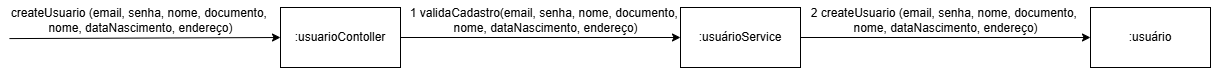

The diagram above was exported from draw.io. Its source (the exported page's mxGraphModel, read from the mxfile embedded in the PNG):
<mxGraphModel dx="574" dy="345" grid="1" gridSize="10" guides="1" tooltips="1" connect="1" arrows="1" fold="1" page="1" pageScale="1" pageWidth="850" pageHeight="1100" math="0" shadow="0">
  <root>
    <mxCell id="0" />
    <mxCell id="1" parent="0" />
    <mxCell id="ar7f_KZDObeyn-oQMiUw-10" style="edgeStyle=orthogonalEdgeStyle;rounded=0;orthogonalLoop=1;jettySize=auto;html=1;exitX=1;exitY=0.5;exitDx=0;exitDy=0;entryX=0;entryY=0.5;entryDx=0;entryDy=0;" edge="1" parent="1" source="ar7f_KZDObeyn-oQMiUw-4" target="ar7f_KZDObeyn-oQMiUw-5">
      <mxGeometry relative="1" as="geometry" />
    </mxCell>
    <mxCell id="ar7f_KZDObeyn-oQMiUw-4" value=":usuarioContoller" style="rounded=0;whiteSpace=wrap;html=1;" vertex="1" parent="1">
      <mxGeometry x="760" y="580" width="120" height="60" as="geometry" />
    </mxCell>
    <mxCell id="ar7f_KZDObeyn-oQMiUw-12" style="edgeStyle=orthogonalEdgeStyle;rounded=0;orthogonalLoop=1;jettySize=auto;html=1;exitX=1;exitY=0.5;exitDx=0;exitDy=0;entryX=0;entryY=0.5;entryDx=0;entryDy=0;" edge="1" parent="1" source="ar7f_KZDObeyn-oQMiUw-5" target="ar7f_KZDObeyn-oQMiUw-6">
      <mxGeometry relative="1" as="geometry" />
    </mxCell>
    <mxCell id="ar7f_KZDObeyn-oQMiUw-5" value=":usuárioService" style="rounded=0;whiteSpace=wrap;html=1;" vertex="1" parent="1">
      <mxGeometry x="1160" y="580" width="120" height="60" as="geometry" />
    </mxCell>
    <mxCell id="ar7f_KZDObeyn-oQMiUw-6" value=":usuário" style="rounded=0;whiteSpace=wrap;html=1;" vertex="1" parent="1">
      <mxGeometry x="1570" y="580" width="120" height="60" as="geometry" />
    </mxCell>
    <mxCell id="ar7f_KZDObeyn-oQMiUw-7" value="" style="endArrow=classic;html=1;rounded=0;entryX=0;entryY=0.5;entryDx=0;entryDy=0;exitX=0.032;exitY=0.952;exitDx=0;exitDy=0;exitPerimeter=0;" edge="1" parent="1" source="ar7f_KZDObeyn-oQMiUw-9" target="ar7f_KZDObeyn-oQMiUw-4">
      <mxGeometry width="50" height="50" relative="1" as="geometry">
        <mxPoint x="490" y="620" as="sourcePoint" />
        <mxPoint x="680" y="630" as="targetPoint" />
      </mxGeometry>
    </mxCell>
    <mxCell id="ar7f_KZDObeyn-oQMiUw-9" value="createUsuario (email, senha, nome, documento,&amp;nbsp;&lt;div&gt;nome, dataNascimento, endereço)&lt;/div&gt;" style="text;html=1;align=center;verticalAlign=middle;resizable=0;points=[];autosize=1;strokeColor=none;fillColor=none;" vertex="1" parent="1">
      <mxGeometry x="480" y="573" width="280" height="40" as="geometry" />
    </mxCell>
    <mxCell id="ar7f_KZDObeyn-oQMiUw-11" value="1 validaCadastro(email, senha, nome, documento,&amp;nbsp;&lt;div&gt;nome, dataNascimento, endereço)&lt;/div&gt;" style="text;html=1;align=center;verticalAlign=middle;resizable=0;points=[];autosize=1;strokeColor=none;fillColor=none;" vertex="1" parent="1">
      <mxGeometry x="880" y="573" width="290" height="40" as="geometry" />
    </mxCell>
    <mxCell id="ar7f_KZDObeyn-oQMiUw-13" value="2 createUsuario (email, senha, nome, documento,&amp;nbsp;&lt;div&gt;nome, dataNascimento, endereço)&lt;/div&gt;" style="text;html=1;align=center;verticalAlign=middle;resizable=0;points=[];autosize=1;strokeColor=none;fillColor=none;" vertex="1" parent="1">
      <mxGeometry x="1280" y="573" width="290" height="40" as="geometry" />
    </mxCell>
  </root>
</mxGraphModel>